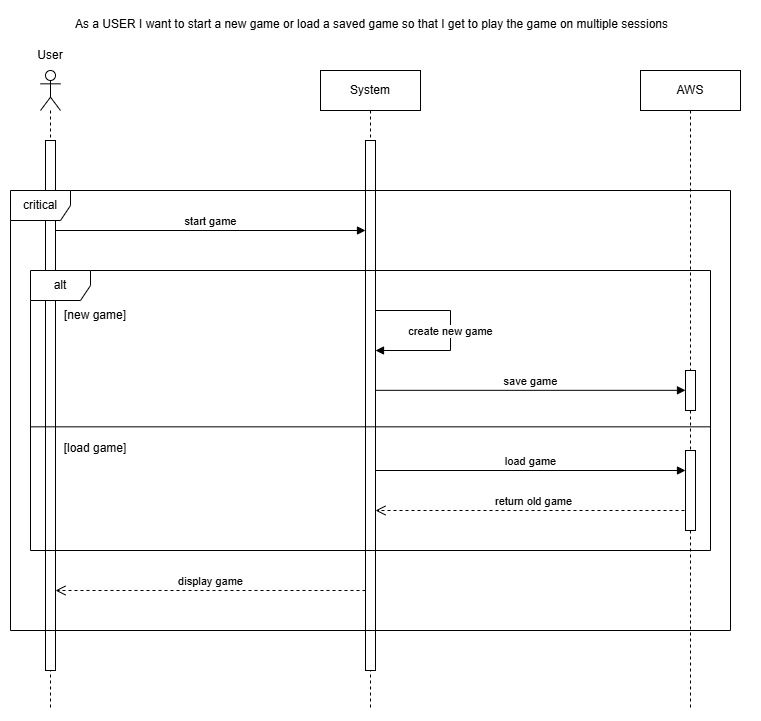

The diagram above was exported from draw.io. Its source (the exported page's mxGraphModel, read from the mxfile embedded in the PNG):
<mxGraphModel dx="1270" dy="734" grid="1" gridSize="10" guides="1" tooltips="1" connect="1" arrows="1" fold="1" page="1" pageScale="1" pageWidth="827" pageHeight="1169" math="0" shadow="0">
  <root>
    <mxCell id="0" />
    <mxCell id="1" parent="0" />
    <mxCell id="qr8oNKLYUsOwoF0d5E3W-1" value="" style="shape=umlLifeline;perimeter=lifelinePerimeter;whiteSpace=wrap;html=1;container=1;dropTarget=0;collapsible=0;recursiveResize=0;outlineConnect=0;portConstraint=eastwest;newEdgeStyle={&quot;curved&quot;:0,&quot;rounded&quot;:0};participant=umlActor;" parent="1" vertex="1">
      <mxGeometry x="70" y="80" width="20" height="640" as="geometry" />
    </mxCell>
    <mxCell id="qr8oNKLYUsOwoF0d5E3W-2" value="" style="html=1;points=[[0,0,0,0,5],[0,1,0,0,-5],[1,0,0,0,5],[1,1,0,0,-5]];perimeter=orthogonalPerimeter;outlineConnect=0;targetShapes=umlLifeline;portConstraint=eastwest;newEdgeStyle={&quot;curved&quot;:0,&quot;rounded&quot;:0};" parent="qr8oNKLYUsOwoF0d5E3W-1" vertex="1">
      <mxGeometry x="5" y="70" width="10" height="530" as="geometry" />
    </mxCell>
    <mxCell id="qr8oNKLYUsOwoF0d5E3W-3" value="System" style="shape=umlLifeline;perimeter=lifelinePerimeter;whiteSpace=wrap;html=1;container=1;dropTarget=0;collapsible=0;recursiveResize=0;outlineConnect=0;portConstraint=eastwest;newEdgeStyle={&quot;curved&quot;:0,&quot;rounded&quot;:0};" parent="1" vertex="1">
      <mxGeometry x="350" y="80" width="100" height="640" as="geometry" />
    </mxCell>
    <mxCell id="qr8oNKLYUsOwoF0d5E3W-4" value="" style="html=1;points=[[0,0,0,0,5],[0,1,0,0,-5],[1,0,0,0,5],[1,1,0,0,-5]];perimeter=orthogonalPerimeter;outlineConnect=0;targetShapes=umlLifeline;portConstraint=eastwest;newEdgeStyle={&quot;curved&quot;:0,&quot;rounded&quot;:0};" parent="qr8oNKLYUsOwoF0d5E3W-3" vertex="1">
      <mxGeometry x="45" y="70" width="10" height="530" as="geometry" />
    </mxCell>
    <mxCell id="qr8oNKLYUsOwoF0d5E3W-5" value="create new game" style="html=1;verticalAlign=bottom;endArrow=block;curved=0;rounded=0;" parent="qr8oNKLYUsOwoF0d5E3W-3" source="qr8oNKLYUsOwoF0d5E3W-4" target="qr8oNKLYUsOwoF0d5E3W-4" edge="1">
      <mxGeometry x="0.1053" width="80" relative="1" as="geometry">
        <mxPoint x="60" y="240" as="sourcePoint" />
        <mxPoint x="60" y="280" as="targetPoint" />
        <Array as="points">
          <mxPoint x="130" y="240" />
          <mxPoint x="130" y="280" />
        </Array>
        <mxPoint as="offset" />
      </mxGeometry>
    </mxCell>
    <mxCell id="qr8oNKLYUsOwoF0d5E3W-6" value="AWS" style="shape=umlLifeline;perimeter=lifelinePerimeter;whiteSpace=wrap;html=1;container=1;dropTarget=0;collapsible=0;recursiveResize=0;outlineConnect=0;portConstraint=eastwest;newEdgeStyle={&quot;curved&quot;:0,&quot;rounded&quot;:0};size=40;" parent="1" vertex="1">
      <mxGeometry x="670" y="80" width="100" height="640" as="geometry" />
    </mxCell>
    <mxCell id="qr8oNKLYUsOwoF0d5E3W-7" value="User" style="text;html=1;align=center;verticalAlign=middle;whiteSpace=wrap;rounded=0;" parent="1" vertex="1">
      <mxGeometry x="50" y="50" width="60" height="30" as="geometry" />
    </mxCell>
    <mxCell id="qr8oNKLYUsOwoF0d5E3W-8" value="" style="group" parent="1" vertex="1" connectable="0">
      <mxGeometry x="40" y="200" width="740" height="440" as="geometry" />
    </mxCell>
    <mxCell id="qr8oNKLYUsOwoF0d5E3W-9" value="critical" style="shape=umlFrame;whiteSpace=wrap;html=1;pointerEvents=0;" parent="qr8oNKLYUsOwoF0d5E3W-8" vertex="1">
      <mxGeometry width="720" height="440" as="geometry" />
    </mxCell>
    <mxCell id="qr8oNKLYUsOwoF0d5E3W-10" value="" style="group" parent="qr8oNKLYUsOwoF0d5E3W-8" vertex="1" connectable="0">
      <mxGeometry x="20" y="80" width="680" height="280" as="geometry" />
    </mxCell>
    <mxCell id="qr8oNKLYUsOwoF0d5E3W-11" value="" style="group" parent="qr8oNKLYUsOwoF0d5E3W-10" vertex="1" connectable="0">
      <mxGeometry y="40" width="680" height="200" as="geometry" />
    </mxCell>
    <mxCell id="qr8oNKLYUsOwoF0d5E3W-12" value="" style="line;strokeWidth=1;align=left;verticalAlign=middle;spacingTop=-1;spacingLeft=3;spacingRight=3;rotatable=0;labelPosition=right;points=[];portConstraint=eastwest;" parent="qr8oNKLYUsOwoF0d5E3W-11" vertex="1">
      <mxGeometry y="109.99666666666667" width="680" height="12.666666666666666" as="geometry" />
    </mxCell>
    <mxCell id="qr8oNKLYUsOwoF0d5E3W-13" value="save game" style="html=1;verticalAlign=bottom;endArrow=block;curved=0;rounded=0;" parent="qr8oNKLYUsOwoF0d5E3W-11" edge="1">
      <mxGeometry width="80" relative="1" as="geometry">
        <mxPoint x="345" y="79.82999999999998" as="sourcePoint" />
        <mxPoint x="655" y="79.82999999999998" as="targetPoint" />
      </mxGeometry>
    </mxCell>
    <mxCell id="qr8oNKLYUsOwoF0d5E3W-14" value="load game" style="html=1;verticalAlign=bottom;endArrow=block;curved=0;rounded=0;" parent="qr8oNKLYUsOwoF0d5E3W-11" edge="1">
      <mxGeometry width="80" relative="1" as="geometry">
        <mxPoint x="345" y="160" as="sourcePoint" />
        <mxPoint x="655" y="160" as="targetPoint" />
      </mxGeometry>
    </mxCell>
    <mxCell id="qr8oNKLYUsOwoF0d5E3W-15" value="alt" style="shape=umlFrame;whiteSpace=wrap;html=1;pointerEvents=0;" parent="qr8oNKLYUsOwoF0d5E3W-10" vertex="1">
      <mxGeometry width="680" height="280" as="geometry" />
    </mxCell>
    <mxCell id="qr8oNKLYUsOwoF0d5E3W-16" value="return old game" style="html=1;verticalAlign=bottom;endArrow=open;dashed=1;endSize=8;curved=0;rounded=0;" parent="qr8oNKLYUsOwoF0d5E3W-10" target="qr8oNKLYUsOwoF0d5E3W-4" edge="1">
      <mxGeometry relative="1" as="geometry">
        <mxPoint x="660" y="240" as="sourcePoint" />
        <mxPoint x="350" y="240" as="targetPoint" />
      </mxGeometry>
    </mxCell>
    <mxCell id="qr8oNKLYUsOwoF0d5E3W-17" value="[load game]" style="text;html=1;align=center;verticalAlign=middle;whiteSpace=wrap;rounded=0;" parent="qr8oNKLYUsOwoF0d5E3W-10" vertex="1">
      <mxGeometry x="30" y="162.65999999999997" width="70" height="30" as="geometry" />
    </mxCell>
    <mxCell id="qr8oNKLYUsOwoF0d5E3W-18" value="[new game]" style="text;html=1;align=center;verticalAlign=middle;whiteSpace=wrap;rounded=0;" parent="qr8oNKLYUsOwoF0d5E3W-10" vertex="1">
      <mxGeometry x="30" y="30" width="70" height="30" as="geometry" />
    </mxCell>
    <mxCell id="qr8oNKLYUsOwoF0d5E3W-19" value="" style="html=1;points=[[0,0,0,0,5],[0,1,0,0,-5],[1,0,0,0,5],[1,1,0,0,-5]];perimeter=orthogonalPerimeter;outlineConnect=0;targetShapes=umlLifeline;portConstraint=eastwest;newEdgeStyle={&quot;curved&quot;:0,&quot;rounded&quot;:0};" parent="qr8oNKLYUsOwoF0d5E3W-10" vertex="1">
      <mxGeometry x="655" y="100" width="10" height="40" as="geometry" />
    </mxCell>
    <mxCell id="qr8oNKLYUsOwoF0d5E3W-20" value="" style="html=1;points=[[0,0,0,0,5],[0,1,0,0,-5],[1,0,0,0,5],[1,1,0,0,-5]];perimeter=orthogonalPerimeter;outlineConnect=0;targetShapes=umlLifeline;portConstraint=eastwest;newEdgeStyle={&quot;curved&quot;:0,&quot;rounded&quot;:0};" parent="qr8oNKLYUsOwoF0d5E3W-10" vertex="1">
      <mxGeometry x="655" y="180" width="10" height="80" as="geometry" />
    </mxCell>
    <mxCell id="qr8oNKLYUsOwoF0d5E3W-21" value="display game" style="html=1;verticalAlign=bottom;endArrow=open;dashed=1;endSize=8;curved=0;rounded=0;movable=1;resizable=1;rotatable=1;deletable=1;editable=1;locked=0;connectable=1;" parent="qr8oNKLYUsOwoF0d5E3W-8" edge="1">
      <mxGeometry relative="1" as="geometry">
        <mxPoint x="355" y="400" as="sourcePoint" />
        <mxPoint x="45" y="400" as="targetPoint" />
      </mxGeometry>
    </mxCell>
    <mxCell id="qr8oNKLYUsOwoF0d5E3W-22" value="start game" style="html=1;verticalAlign=bottom;endArrow=block;curved=0;rounded=0;" parent="qr8oNKLYUsOwoF0d5E3W-8" edge="1">
      <mxGeometry width="80" relative="1" as="geometry">
        <mxPoint x="45" y="40" as="sourcePoint" />
        <mxPoint x="355" y="40" as="targetPoint" />
      </mxGeometry>
    </mxCell>
    <mxCell id="b4a8_p-dvWzo07ltzZIX-1" value="As a USER I want to start a new game or load a saved game so that I get to play the game on multiple sessions" style="text;whiteSpace=wrap;" parent="1" vertex="1">
      <mxGeometry x="102.5" y="20" width="595" height="30" as="geometry" />
    </mxCell>
  </root>
</mxGraphModel>